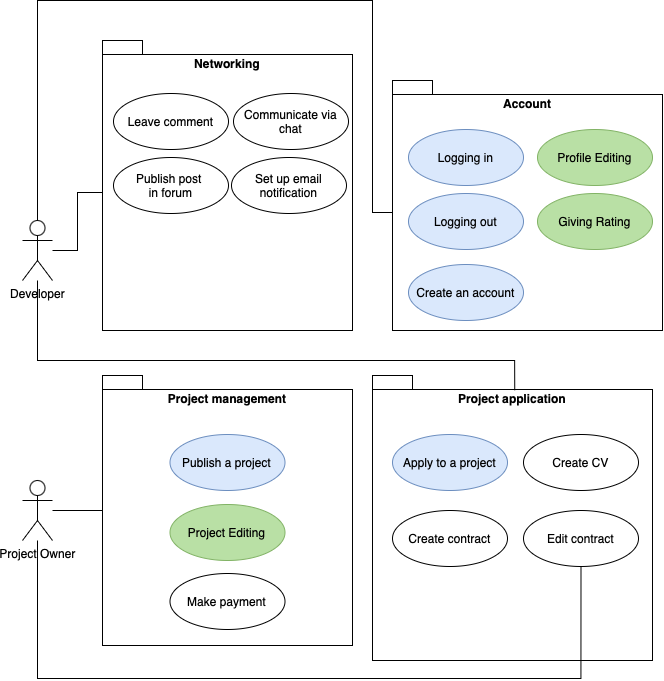

The diagram above was exported from draw.io. Its source (the exported page's mxGraphModel, read from the mxfile embedded in the PNG):
<mxGraphModel dx="1331" dy="911" grid="0" gridSize="10" guides="1" tooltips="1" connect="1" arrows="1" fold="1" page="1" pageScale="1.5" pageWidth="1169" pageHeight="826" background="none" math="0" shadow="0">
  <root>
    <mxCell id="0" style=";html=1;" />
    <mxCell id="1" style=";html=1;" parent="0" />
    <mxCell id="zuntOsm38KXtpfcFOO_9-31" value="Project application" style="shape=folder;fontStyle=1;spacingTop=10;tabWidth=40;tabHeight=14;tabPosition=left;html=1;whiteSpace=wrap;verticalAlign=top;" parent="1" vertex="1">
      <mxGeometry x="530" y="705" width="280" height="285" as="geometry" />
    </mxCell>
    <mxCell id="zuntOsm38KXtpfcFOO_9-29" value="Project management" style="shape=folder;fontStyle=1;spacingTop=10;tabWidth=40;tabHeight=14;tabPosition=left;html=1;whiteSpace=wrap;verticalAlign=top;" parent="1" vertex="1">
      <mxGeometry x="260" y="705" width="250" height="270" as="geometry" />
    </mxCell>
    <mxCell id="zuntOsm38KXtpfcFOO_9-27" value="Networking" style="shape=folder;fontStyle=1;spacingTop=10;tabWidth=40;tabHeight=14;tabPosition=left;html=1;whiteSpace=wrap;verticalAlign=top;" parent="1" vertex="1">
      <mxGeometry x="260" y="370" width="250" height="290" as="geometry" />
    </mxCell>
    <mxCell id="zuntOsm38KXtpfcFOO_9-22" value="Account" style="shape=folder;fontStyle=1;spacingTop=10;tabWidth=40;tabHeight=14;tabPosition=left;html=1;whiteSpace=wrap;align=center;verticalAlign=top;" parent="1" vertex="1">
      <mxGeometry x="550" y="410" width="270" height="250" as="geometry" />
    </mxCell>
    <mxCell id="zuntOsm38KXtpfcFOO_9-36" style="edgeStyle=orthogonalEdgeStyle;rounded=0;orthogonalLoop=1;jettySize=auto;html=1;endArrow=none;startFill=0;" parent="1" source="zuntOsm38KXtpfcFOO_9-1" target="zuntOsm38KXtpfcFOO_9-29" edge="1">
      <mxGeometry relative="1" as="geometry" />
    </mxCell>
    <mxCell id="b8aD5JqhT20I9TRQK_Jv-28" style="edgeStyle=orthogonalEdgeStyle;rounded=0;orthogonalLoop=1;jettySize=auto;html=1;entryX=0.5;entryY=1;entryDx=0;entryDy=0;endArrow=none;startFill=0;" parent="1" source="zuntOsm38KXtpfcFOO_9-1" target="b8aD5JqhT20I9TRQK_Jv-8" edge="1">
      <mxGeometry relative="1" as="geometry">
        <Array as="points">
          <mxPoint x="195" y="1008" />
          <mxPoint x="739" y="1008" />
        </Array>
      </mxGeometry>
    </mxCell>
    <mxCell id="zuntOsm38KXtpfcFOO_9-1" value="Project Owner" style="shape=umlActor;verticalLabelPosition=bottom;verticalAlign=top;html=1;" parent="1" vertex="1">
      <mxGeometry x="180" y="810" width="30" height="60" as="geometry" />
    </mxCell>
    <mxCell id="zuntOsm38KXtpfcFOO_9-2" value="Developer" style="shape=umlActor;verticalLabelPosition=bottom;verticalAlign=top;html=1;" parent="1" vertex="1">
      <mxGeometry x="180" y="550" width="30" height="60" as="geometry" />
    </mxCell>
    <mxCell id="zuntOsm38KXtpfcFOO_9-38" style="edgeStyle=orthogonalEdgeStyle;rounded=0;orthogonalLoop=1;jettySize=auto;html=1;entryX=0;entryY=0;entryDx=0;entryDy=152;entryPerimeter=0;endArrow=none;startFill=0;" parent="1" source="zuntOsm38KXtpfcFOO_9-2" target="zuntOsm38KXtpfcFOO_9-27" edge="1">
      <mxGeometry relative="1" as="geometry" />
    </mxCell>
    <mxCell id="zuntOsm38KXtpfcFOO_9-39" style="edgeStyle=orthogonalEdgeStyle;rounded=0;orthogonalLoop=1;jettySize=auto;html=1;entryX=0;entryY=0;entryDx=0;entryDy=132;entryPerimeter=0;endArrow=none;startFill=0;" parent="1" source="zuntOsm38KXtpfcFOO_9-2" target="zuntOsm38KXtpfcFOO_9-22" edge="1">
      <mxGeometry relative="1" as="geometry">
        <Array as="points">
          <mxPoint x="195" y="330" />
          <mxPoint x="530" y="330" />
          <mxPoint x="530" y="542" />
        </Array>
      </mxGeometry>
    </mxCell>
    <mxCell id="zuntOsm38KXtpfcFOO_9-40" style="edgeStyle=orthogonalEdgeStyle;rounded=0;orthogonalLoop=1;jettySize=auto;html=1;entryX=0.508;entryY=0.052;entryDx=0;entryDy=0;entryPerimeter=0;endArrow=none;startFill=0;" parent="1" source="zuntOsm38KXtpfcFOO_9-2" target="zuntOsm38KXtpfcFOO_9-31" edge="1">
      <mxGeometry relative="1" as="geometry">
        <Array as="points">
          <mxPoint x="195" y="690" />
          <mxPoint x="672" y="690" />
        </Array>
      </mxGeometry>
    </mxCell>
    <mxCell id="b8aD5JqhT20I9TRQK_Jv-5" value="Create contract" style="ellipse;whiteSpace=wrap;html=1;" parent="1" vertex="1">
      <mxGeometry x="550" y="840" width="115" height="56" as="geometry" />
    </mxCell>
    <mxCell id="b8aD5JqhT20I9TRQK_Jv-8" value="Edit contract" style="ellipse;whiteSpace=wrap;html=1;" parent="1" vertex="1">
      <mxGeometry x="681" y="840" width="115" height="56" as="geometry" />
    </mxCell>
    <mxCell id="b8aD5JqhT20I9TRQK_Jv-10" value="Create CV" style="ellipse;whiteSpace=wrap;html=1;" parent="1" vertex="1">
      <mxGeometry x="681" y="764" width="115" height="56" as="geometry" />
    </mxCell>
    <mxCell id="b8aD5JqhT20I9TRQK_Jv-11" value="Apply to a project" style="ellipse;whiteSpace=wrap;html=1;fillColor=#dae8fc;strokeColor=#6c8ebf;" parent="1" vertex="1">
      <mxGeometry x="550" y="764" width="115" height="56" as="geometry" />
    </mxCell>
    <mxCell id="b8aD5JqhT20I9TRQK_Jv-15" value="Make payment" style="ellipse;whiteSpace=wrap;html=1;fillColor=#FFFFFF;strokeColor=#000000;" parent="1" vertex="1">
      <mxGeometry x="327.5" y="903" width="115" height="56" as="geometry" />
    </mxCell>
    <mxCell id="b8aD5JqhT20I9TRQK_Jv-16" value="Project Editing" style="ellipse;whiteSpace=wrap;html=1;fillColor=#B9E0A5;strokeColor=#82b366;" parent="1" vertex="1">
      <mxGeometry x="327.5" y="834" width="115" height="56" as="geometry" />
    </mxCell>
    <mxCell id="b8aD5JqhT20I9TRQK_Jv-17" value="Publish a project" style="ellipse;whiteSpace=wrap;html=1;fillColor=#dae8fc;strokeColor=#6c8ebf;" parent="1" vertex="1">
      <mxGeometry x="327.5" y="764" width="115" height="56" as="geometry" />
    </mxCell>
    <mxCell id="b8aD5JqhT20I9TRQK_Jv-19" value="Logging in" style="ellipse;whiteSpace=wrap;html=1;fillColor=#dae8fc;strokeColor=#6c8ebf;" parent="1" vertex="1">
      <mxGeometry x="566" y="459" width="115" height="56" as="geometry" />
    </mxCell>
    <mxCell id="b8aD5JqhT20I9TRQK_Jv-20" value="Logging out" style="ellipse;whiteSpace=wrap;html=1;fillColor=#dae8fc;strokeColor=#6c8ebf;" parent="1" vertex="1">
      <mxGeometry x="566" y="523" width="115" height="56" as="geometry" />
    </mxCell>
    <mxCell id="b8aD5JqhT20I9TRQK_Jv-21" value="Create an account" style="ellipse;whiteSpace=wrap;html=1;fillColor=#dae8fc;strokeColor=#6c8ebf;" parent="1" vertex="1">
      <mxGeometry x="566" y="594" width="115" height="56" as="geometry" />
    </mxCell>
    <mxCell id="b8aD5JqhT20I9TRQK_Jv-22" value="Profile Editing" style="ellipse;whiteSpace=wrap;html=1;fillColor=#B9E0A5;strokeColor=#82b366;" parent="1" vertex="1">
      <mxGeometry x="695" y="459" width="115" height="56" as="geometry" />
    </mxCell>
    <mxCell id="b8aD5JqhT20I9TRQK_Jv-23" value="Giving Rating" style="ellipse;whiteSpace=wrap;html=1;fillColor=#B9E0A5;strokeColor=#82b366;" parent="1" vertex="1">
      <mxGeometry x="695" y="523" width="115" height="56" as="geometry" />
    </mxCell>
    <mxCell id="b8aD5JqhT20I9TRQK_Jv-24" value="Set up email notification" style="ellipse;whiteSpace=wrap;html=1;fillColor=#FFFFFF;strokeColor=#000000;" parent="1" vertex="1">
      <mxGeometry x="389" y="487" width="115" height="56" as="geometry" />
    </mxCell>
    <mxCell id="b8aD5JqhT20I9TRQK_Jv-25" value="Communicate via chat" style="ellipse;whiteSpace=wrap;html=1;fillColor=#FFFFFF;strokeColor=#000000;" parent="1" vertex="1">
      <mxGeometry x="391" y="423" width="115" height="56" as="geometry" />
    </mxCell>
    <mxCell id="b8aD5JqhT20I9TRQK_Jv-26" value="Publish post&amp;nbsp;&lt;div&gt;in forum&lt;/div&gt;" style="ellipse;whiteSpace=wrap;html=1;" parent="1" vertex="1">
      <mxGeometry x="271" y="487" width="115" height="56" as="geometry" />
    </mxCell>
    <mxCell id="b8aD5JqhT20I9TRQK_Jv-27" value="Leave comment" style="ellipse;whiteSpace=wrap;html=1;" parent="1" vertex="1">
      <mxGeometry x="271" y="423" width="115" height="56" as="geometry" />
    </mxCell>
  </root>
</mxGraphModel>